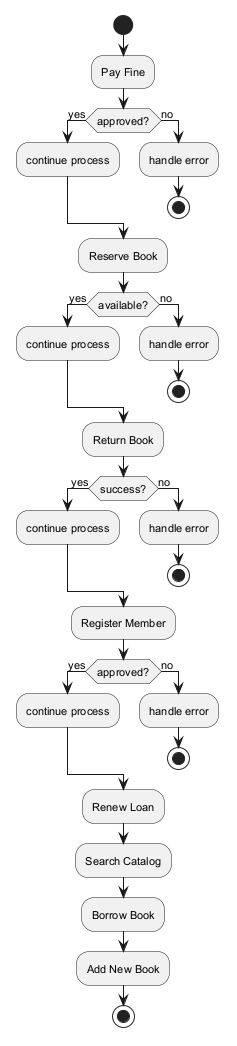

The diagram above was rendered by PlantUML. Its source (embedded in the PNG):
@startuml
skinparam backgroundColor #FFFFFF
skinparam classBackgroundColor #E8F4FA
skinparam classBorderColor #2C7DA0
skinparam defaultFontSize 11
start
:Pay Fine;
if (approved?) then (yes)
:continue process;
else (no)
:handle error;
stop
endif
:Reserve Book;
if (available?) then (yes)
:continue process;
else (no)
:handle error;
stop
endif
:Return Book;
if (success?) then (yes)
:continue process;
else (no)
:handle error;
stop
endif
:Register Member;
if (approved?) then (yes)
:continue process;
else (no)
:handle error;
stop
endif
:Renew Loan;
:Search Catalog;
:Borrow Book;
:Add New Book;
stop
@enduml